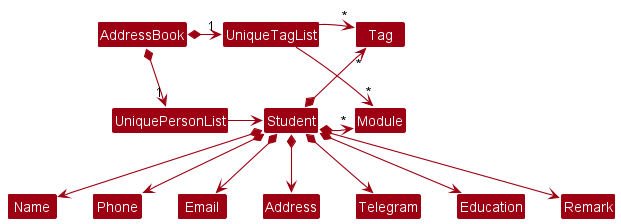

The diagram above was rendered by PlantUML. Its source (embedded in the PNG):
@startuml
!include style.puml
skinparam arrowThickness 1.1
skinparam arrowColor MODEL_COLOR
skinparam classBackgroundColor MODEL_COLOR

AddressBook *--right-> "1" UniquePersonList
AddressBook *-right-> "1" UniqueTagList
UniqueTagList -[hidden]down- UniquePersonList
UniqueTagList -[hidden]down- UniquePersonList
UniqueTagList -[hidden]down- Module
UniqueTagList -[hidden]down- Tag
Tag -[hidden]right- Module

UniqueTagList -right-> "*" Tag
UniqueTagList -down-> "*" Module
UniquePersonList -right-> Student

Student *-up-> "*" Tag
Student *-up-> "*" Module
Student -[hidden]right-> Module
Student -[hidden]up-> Module

Student *--> Name
Student *--> Phone
Student *--> Email
Student *--> Address
Student *--> Telegram
Student *--> Education
Student *--> Remark

@enduml